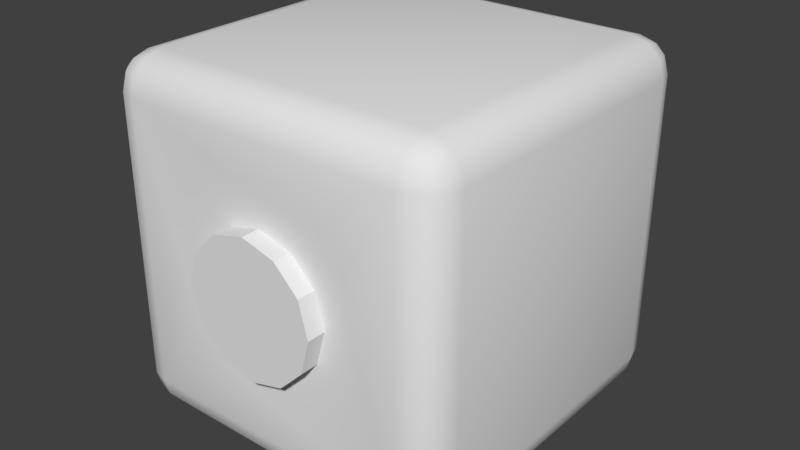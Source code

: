 # Source: A.blend  (saved by Blender 2.79.7; exported with 4.5.12 LTS)
import bpy
from mathutils import Matrix  # noqa: F401  (used for matrix-valued properties, if any)

bpy.ops.wm.read_factory_settings(use_empty=True)
scene = bpy.context.scene
scene.name = 'Scene'

# ---- collections
col_collection_1 = bpy.data.collections.new('Collection 1'); scene.collection.children.link(col_collection_1)

# ---- materials (node trees are filled in below, after node groups)
mat_m4aka_v = bpy.data.materials.new('m4aka_v')
mat_m4aka_v.alpha_threshold = 0.0
mat_m4aka_v.use_transparent_shadow = False
mat_m4aka_v.roughness = 0.5
mat_m1metal_v = bpy.data.materials.new('m1Metal_v')
mat_m1metal_v.alpha_threshold = 0.0
mat_m1metal_v.use_transparent_shadow = False
mat_m1metal_v.roughness = 0.5

# ---- material node trees

# ---- world
world_world = bpy.data.worlds.new('World'); scene.world = world_world
world_world.color = (0.05088, 0.05088, 0.05088)
world_world.use_sun_shadow = False
world_world.sun_shadow_jitter_overblur = 0.0

# ---- meshes
me_plane_000 = bpy.data.meshes.new('Plane.000')
me_plane_000.from_pydata([(48.42, -246.3, 81.73), (83.76, -246.3, 46.39), (48.42, -246.3, -85.5), (-48.13, -246.3, -85.5), (-96.4, -246.3, -1.887), (-83.47, -246.3, 46.39), (-48.13, -246.3, 81.73), (0.1451, 246.0, 96.22), (85.11, 246.0, 47.17), (85.11, 246.0, -50.94), (0.1451, 246.0, -100.0), (-97.96, 246.0, -1.887), (-48.91, 246.0, 83.08), (-200.7, -200.5, -247.7), (-200.7, -250.0, -198.2), (-250.2, -200.5, -198.2), (-200.7, -225.3, -241.1), (-225.4, -200.5, -241.1), (-224.4, -224.2, -234.6), (-225.4, -243.4, -198.2), (-200.7, -243.4, -222.9), (-224.4, -237.0, -221.8), (-243.6, -200.5, -222.9), (-243.6, -225.3, -198.2), (-237.1, -224.2, -221.8), (-200.7, -250.0, 202.8), (-200.7, -200.5, 252.3), (-250.2, -200.5, 202.8), (-200.7, -243.4, 227.6), (-225.4, -243.4, 202.8), (-224.4, -237.0, 226.5), (-225.4, -200.5, 245.7), (-200.7, -225.3, 245.7), (-224.4, -224.2, 239.3), (-243.6, -225.3, 202.8), (-243.6, -200.5, 227.6), (-237.1, -224.2, 226.5), (-200.7, 200.5, -247.7), (-250.2, 200.5, -198.2), (-200.7, 250.0, -198.2), (-225.4, 200.5, -241.1), (-200.7, 225.2, -241.1), (-224.4, 224.1, -234.6), (-243.6, 225.2, -198.2), (-243.6, 200.5, -222.9), (-237.1, 224.1, -221.8), (-200.7, 243.4, -222.9), (-225.4, 243.4, -198.2), (-224.4, 236.9, -221.8), (-200.7, 200.5, 252.3), (-200.7, 250.0, 202.8), (-250.2, 200.5, 202.8), (-200.7, 225.2, 245.7), (-225.4, 200.5, 245.7), (-224.4, 224.1, 239.3), (-225.4, 243.4, 202.8), (-200.7, 243.4, 227.6), (-224.4, 236.9, 226.5), (-243.6, 200.5, 227.6), (-243.6, 225.2, 202.8), (-237.1, 224.1, 226.5), (200.3, -200.5, -247.7), (249.8, -200.5, -198.2), (200.3, -250.0, -198.2), (225.0, -200.5, -241.1), (200.3, -225.3, -241.1), (224.0, -224.2, -234.6), (243.2, -225.3, -198.2), (243.2, -200.5, -222.9), (236.8, -224.2, -221.8), (200.3, -243.4, -222.9), (225.0, -243.4, -198.2), (224.0, -237.0, -221.8), (200.3, -200.5, 252.3), (200.3, -250.0, 202.8), (249.8, -200.5, 202.8), (200.3, -225.3, 245.7), (225.0, -200.5, 245.7), (224.0, -224.2, 239.3), (225.0, -243.4, 202.8), (200.3, -243.4, 227.6), (224.0, -237.0, 226.5), (243.2, -200.5, 227.6), (243.2, -225.3, 202.8), (236.8, -224.2, 226.5), (200.3, 200.5, -247.7), (200.3, 250.0, -198.2), (249.8, 200.5, -198.2), (200.3, 225.2, -241.1), (225.0, 200.5, -241.1), (224.0, 224.1, -234.6), (225.0, 243.4, -198.2), (200.3, 243.4, -222.9), (224.0, 236.9, -221.8), (243.2, 200.5, -222.9), (243.2, 225.2, -198.2), (236.8, 224.1, -221.8), (200.3, 200.5, 252.3), (249.8, 200.5, 202.8), (200.3, 250.0, 202.8), (225.0, 200.5, 245.7), (200.3, 225.2, 245.7), (224.0, 224.1, 239.3), (243.2, 225.2, 202.8), (243.2, 200.5, 227.6), (236.8, 224.1, 226.5), (200.3, 243.4, 227.6), (225.0, 243.4, 202.8), (224.0, 236.9, 226.5), (0.1451, -246.3, 94.66), (96.69, -246.3, -1.887), (83.76, -246.3, -50.16), (0.1451, -246.3, -98.43), (-83.47, -246.3, -50.16), (49.2, 246.0, 83.08), (98.25, 246.0, -1.887), (49.2, 246.0, -86.85), (-48.91, 246.0, -86.85), (-84.82, 246.0, -50.94), (-84.82, 246.0, 47.17), (0.1451, -246.3, 137.8), (70.0, -246.3, 119.1), (121.1, -246.3, 67.97), (139.9, -246.3, -1.887), (121.1, -246.3, -71.74), (70.0, -246.3, -122.9), (0.1451, -246.3, -141.6), (-69.71, -246.3, -122.9), (-120.8, -246.3, -71.74), (-139.6, -246.3, -1.887), (-120.8, -246.3, 67.97), (-69.71, -246.3, 119.1), (0.1451, 246.0, 140.1), (71.13, 246.0, 121.1), (123.1, 246.0, 69.1), (142.1, 246.0, -1.887), (123.1, 246.0, -72.87), (71.13, 246.0, -124.8), (0.1451, 246.0, -143.9), (-70.84, 246.0, -124.8), (-122.8, 246.0, -72.87), (-141.8, 246.0, -1.887), (-122.8, 246.0, 69.1), (-70.84, 246.0, 121.1)], [], [(126, 127, 14), (49, 26, 73, 97), (27, 51, 38, 15), (25, 29, 19, 14), (138, 137, 86), (88, 90, 89, 85), (71, 72, 69, 67), (43, 45, 44, 38), (17, 18, 24, 22), (103, 105, 104, 98), (92, 93, 90, 88), (18, 21, 24), (58, 60, 59, 51), (44, 45, 42, 40), (100, 102, 101, 97), (47, 48, 45, 43), (70, 72, 71, 63), (41, 42, 48, 46), (30, 33, 36), (16, 18, 17, 13), (112, 126, 125, 2), (34, 36, 35, 27), (80, 81, 78, 76), (76, 78, 77, 73), (32, 33, 30, 28), (42, 45, 48), (31, 33, 32, 26), (53, 54, 60, 58), (67, 69, 68, 62), (56, 57, 54, 52), (19, 21, 20, 14), (107, 108, 105, 103), (54, 57, 60), (28, 30, 29, 25), (65, 66, 72, 70), (106, 108, 107, 99), (59, 60, 57, 55), (52, 54, 53, 49), (20, 21, 18, 16), (66, 69, 72), (22, 24, 23, 15), (23, 24, 21, 19), (82, 84, 83, 75), (68, 69, 66, 64), (94, 96, 95, 87), (95, 96, 93, 91), (78, 81, 84), (64, 66, 65, 61), (77, 78, 84, 82), (89, 90, 96, 94), (29, 30, 36, 34), (46, 48, 47, 39), (83, 84, 81, 79), (90, 93, 96), (79, 81, 80, 74), (101, 102, 108, 106), (55, 57, 56, 50), (104, 105, 102, 100), (91, 93, 92, 86), (35, 36, 33, 31), (102, 105, 108), (43, 38, 51, 59), (58, 51, 27, 35), (13, 17, 40, 37), (28, 25, 74, 80), (40, 42, 41, 37), (37, 41, 88, 85), (22, 15, 38, 44), (98, 75, 62, 87), (77, 82, 104, 100), (91, 86, 99, 107), (95, 91, 107, 103), (101, 106, 56, 52), (32, 28, 80, 76), (34, 27, 15, 23), (41, 46, 92, 88), (46, 39, 86, 92), (97, 101, 52, 49), (87, 95, 103, 98), (47, 43, 59, 55), (39, 47, 55, 50), (82, 75, 98, 104), (49, 53, 31, 26), (85, 89, 64, 61), (89, 94, 68, 64), (94, 87, 62, 68), (73, 77, 100, 97), (63, 71, 79, 74), (71, 67, 83, 79), (29, 34, 23, 19), (53, 58, 35, 31), (17, 22, 44, 40), (67, 62, 75, 83), (65, 70, 20, 16), (70, 63, 14, 20), (26, 32, 76, 73), (85, 61, 13, 37), (106, 99, 50, 56), (120, 121, 74), (132, 143, 50), (119, 142, 143, 12), (1, 110, 123, 122), (111, 2, 125, 124), (115, 8, 134, 135), (111, 124, 123, 110), (10, 138, 139, 117), (113, 4, 129, 128), (109, 0, 121, 120), (114, 133, 134, 8), (7, 12, 143, 132), (1, 122, 121, 0), (3, 113, 128, 127), (118, 117, 139, 140), (5, 6, 131, 130), (5, 130, 129, 4), (7, 132, 133, 114), (3, 127, 126, 112), (109, 120, 131, 6), (119, 11, 141, 142), (118, 140, 141, 11), (116, 137, 138, 10), (116, 9, 136, 137), (115, 135, 136, 9), (63, 123, 124), (63, 124, 125), (128, 129, 14), (127, 128, 14), (14, 63, 126), (63, 125, 126), (39, 141, 140), (39, 140, 139), (136, 135, 86), (137, 136, 86), (86, 39, 138), (39, 139, 138), (25, 14, 129), (25, 129, 130), (123, 63, 74), (122, 123, 74), (25, 130, 131), (25, 131, 120), (121, 122, 74), (25, 120, 74), (99, 86, 135), (99, 135, 134), (141, 39, 50), (142, 141, 50), (99, 134, 133), (99, 133, 132), (143, 142, 50), (99, 132, 50), (61, 65, 16, 13)])
me_plane_000.polygons.foreach_set('use_smooth', [True] * 152)
_uv = me_plane_000.uv_layers.new(name='UVMap')
_uv.uv.foreach_set('vector', [0.5013, 0.03524, 0.2746, 0.096, -0.4096, -0.4015, -0.4096, 1.409, -0.4096, -0.4094, 1.409, -0.4094, 1.409, 1.409, -0.4093, 1.417, 1.41, 1.417, 1.41, -0.4015, -0.4093, -0.4015, -0.4096, 1.417, -0.5217, 1.417, -0.5217, -0.4015, -0.4096, -0.4015, 0.5013, 0.03524, 0.7281, 0.096, 1.409, -0.4015, 1.409, 1.522, 1.517, 1.517, 1.521, 1.409, 1.409, 1.409, 1.521, -0.4015, 1.517, -0.5088, 1.575, -0.5088, 1.604, -0.4015, 1.522, -0.4015, 1.517, -0.5088, 1.41, -0.5136, 1.41, -0.4015, -0.5217, -0.4094, -0.5169, -0.5168, -0.5749, -0.5168, -0.6041, -0.4094, 1.522, 1.417, 1.517, 1.525, 1.41, 1.529, 1.41, 1.417, 1.409, 1.604, 1.517, 1.575, 1.517, 1.517, 1.409, 1.522, -0.5169, -0.5168, -0.5169, -0.5748, -0.5749, -0.5168, 1.41, 1.529, 1.517, 1.525, 1.522, 1.417, 1.41, 1.417, -0.6041, 1.409, -0.5749, 1.517, -0.5169, 1.517, -0.5217, 1.409, 1.521, 1.409, 1.517, 1.517, 1.409, 1.522, 1.409, 1.409, -0.5217, -0.4015, -0.5169, -0.5088, -0.5749, -0.5088, -0.6041, -0.4015, 1.409, -0.5136, 1.517, -0.5088, 1.521, -0.4015, 1.409, -0.4015, -0.4096, 1.522, -0.5169, 1.517, -0.5169, 1.575, -0.4096, 1.604, -0.5169, -0.5748, -0.5169, -0.5168, -0.5749, -0.5168, -0.4096, -0.5215, -0.5169, -0.5168, -0.5217, -0.4094, -0.4096, -0.4094, 0.5013, 0.1754, 0.5013, 0.03524, 0.7281, 0.096, 0.6581, 0.2174, -0.5214, 1.417, -0.5166, 1.525, -0.4093, 1.529, -0.4093, 1.417, 1.409, -0.6039, 1.517, -0.5748, 1.517, -0.5168, 1.409, -0.5215, 1.409, -0.5215, 1.517, -0.5168, 1.521, -0.4094, 1.409, -0.4094, -0.4096, -0.5215, -0.5169, -0.5168, -0.5169, -0.5748, -0.4096, -0.6039, -0.5169, 1.517, -0.5749, 1.517, -0.5169, 1.575, -0.5217, -0.4094, -0.5169, -0.5168, -0.4096, -0.5215, -0.4096, -0.4094, -0.5217, 1.409, -0.5169, 1.517, -0.5749, 1.517, -0.6041, 1.409, -0.5214, -0.4015, -0.5166, -0.5088, -0.4093, -0.5136, -0.4093, -0.4015, -0.4096, 1.604, -0.5169, 1.575, -0.5169, 1.517, -0.4096, 1.522, -0.5217, -0.4015, -0.5169, -0.5088, -0.4096, -0.5136, -0.4096, -0.4015, 1.521, 1.417, 1.517, 1.525, 1.575, 1.525, 1.604, 1.417, -0.5169, 1.517, -0.5169, 1.575, -0.5749, 1.517, -0.4096, 1.529, -0.5169, 1.525, -0.5217, 1.417, -0.4096, 1.417, 1.409, -0.5215, 1.517, -0.5168, 1.517, -0.5748, 1.409, -0.6039, 1.409, 1.529, 1.517, 1.525, 1.521, 1.417, 1.409, 1.417, -0.6041, 1.417, -0.5749, 1.525, -0.5169, 1.525, -0.5217, 1.417, -0.4096, 1.522, -0.5169, 1.517, -0.5217, 1.409, -0.4096, 1.409, -0.4096, -0.6039, -0.5169, -0.5748, -0.5169, -0.5168, -0.4096, -0.5215, 1.517, -0.5168, 1.575, -0.5168, 1.517, -0.5748, -0.4093, -0.5136, -0.5166, -0.5088, -0.5214, -0.4015, -0.4093, -0.4015, -0.6041, -0.4015, -0.5749, -0.5088, -0.5169, -0.5088, -0.5217, -0.4015, -0.4093, 1.529, -0.5166, 1.525, -0.5214, 1.417, -0.4093, 1.417, 1.604, -0.4094, 1.575, -0.5168, 1.517, -0.5168, 1.521, -0.4094, 1.41, -0.5136, 1.517, -0.5088, 1.522, -0.4015, 1.41, -0.4015, 1.604, -0.4015, 1.575, -0.5088, 1.517, -0.5088, 1.521, -0.4015, 1.517, -0.5168, 1.517, -0.5748, 1.575, -0.5168, 1.521, -0.4094, 1.517, -0.5168, 1.409, -0.5215, 1.409, -0.4094, 1.521, -0.4094, 1.517, -0.5168, 1.575, -0.5168, 1.604, -0.4094, 1.521, 1.409, 1.517, 1.517, 1.575, 1.517, 1.604, 1.409, -0.5217, 1.417, -0.5169, 1.525, -0.5749, 1.525, -0.6041, 1.417, -0.4096, -0.5136, -0.5169, -0.5088, -0.5217, -0.4015, -0.4096, -0.4015, 1.604, 1.417, 1.575, 1.525, 1.517, 1.525, 1.521, 1.417, 1.517, 1.517, 1.517, 1.575, 1.575, 1.517, 1.521, 1.417, 1.517, 1.525, 1.409, 1.529, 1.409, 1.417, 1.409, 1.522, 1.517, 1.517, 1.517, 1.575, 1.409, 1.604, -0.5217, 1.417, -0.5169, 1.525, -0.4096, 1.529, -0.4096, 1.417, 1.604, 1.409, 1.575, 1.517, 1.517, 1.517, 1.521, 1.409, 1.521, -0.4015, 1.517, -0.5088, 1.409, -0.5136, 1.409, -0.4015, -0.6041, -0.4094, -0.5749, -0.5168, -0.5169, -0.5168, -0.5217, -0.4094, 1.517, 1.517, 1.575, 1.517, 1.517, 1.575, 1.522, -0.4015, 1.41, -0.4015, 1.41, 1.417, 1.522, 1.417, 1.41, 1.529, 1.41, 1.417, -0.4093, 1.417, -0.4093, 1.529, -0.4096, -0.4094, -0.5217, -0.4094, -0.5217, 1.409, -0.4096, 1.409, -0.4096, 1.529, -0.4096, 1.417, 1.409, 1.417, 1.409, 1.529, -0.5217, 1.409, -0.5169, 1.517, -0.4096, 1.522, -0.4096, 1.409, -0.4096, 1.409, -0.4096, 1.522, 1.409, 1.522, 1.409, 1.409, -0.4093, -0.5136, -0.4093, -0.4015, 1.41, -0.4015, 1.41, -0.5136, 1.41, 1.417, -0.4093, 1.417, -0.4093, -0.4015, 1.41, -0.4015, 1.521, -0.4094, 1.604, -0.4094, 1.604, 1.409, 1.521, 1.409, 1.521, -0.4015, 1.409, -0.4015, 1.409, 1.417, 1.521, 1.417, 1.604, -0.4015, 1.521, -0.4015, 1.521, 1.417, 1.604, 1.417, 1.409, 1.522, 1.409, 1.604, -0.4096, 1.604, -0.4096, 1.522, -0.4096, -0.5215, -0.4096, -0.6039, 1.409, -0.6039, 1.409, -0.5215, -0.5214, 1.417, -0.4093, 1.417, -0.4093, -0.4015, -0.5214, -0.4015, -0.4096, 1.522, -0.4096, 1.604, 1.409, 1.604, 1.409, 1.522, -0.4096, -0.5136, -0.4096, -0.4015, 1.409, -0.4015, 1.409, -0.5136, 1.409, 1.409, 1.409, 1.522, -0.4096, 1.522, -0.4096, 1.409, 1.41, -0.4015, 1.522, -0.4015, 1.522, 1.417, 1.41, 1.417, -0.5217, -0.4015, -0.6041, -0.4015, -0.6041, 1.417, -0.5217, 1.417, -0.4096, -0.4015, -0.5217, -0.4015, -0.5217, 1.417, -0.4096, 1.417, -0.4093, 1.529, -0.4093, 1.417, 1.41, 1.417, 1.41, 1.529, -0.4096, 1.409, -0.5217, 1.409, -0.5217, -0.4094, -0.4096, -0.4094, 1.409, 1.409, 1.521, 1.409, 1.521, -0.4094, 1.409, -0.4094, 1.521, 1.409, 1.604, 1.409, 1.604, -0.4094, 1.521, -0.4094, 1.41, -0.5136, 1.41, -0.4015, -0.4093, -0.4015, -0.4093, -0.5136, 1.409, -0.4094, 1.521, -0.4094, 1.521, 1.409, 1.409, 1.409, 1.409, -0.4015, 1.521, -0.4015, 1.521, 1.417, 1.409, 1.417, 1.521, -0.4015, 1.604, -0.4015, 1.604, 1.417, 1.521, 1.417, -0.5217, 1.417, -0.6041, 1.417, -0.6041, -0.4015, -0.5217, -0.4015, -0.5217, 1.409, -0.6041, 1.409, -0.6041, -0.4094, -0.5217, -0.4094, -0.5217, -0.4094, -0.6041, -0.4094, -0.6041, 1.409, -0.5217, 1.409, -0.5214, -0.4015, -0.4093, -0.4015, -0.4093, 1.417, -0.5214, 1.417, 1.409, -0.5215, 1.409, -0.6039, -0.4096, -0.6039, -0.4096, -0.5215, 1.409, -0.5136, 1.409, -0.4015, -0.4096, -0.4015, -0.4096, -0.5136, -0.4096, -0.4094, -0.4096, -0.5215, 1.409, -0.5215, 1.409, -0.4094, 1.409, 1.409, 1.409, -0.4094, -0.4096, -0.4094, -0.4096, 1.409, 1.409, 1.529, 1.409, 1.417, -0.4096, 1.417, -0.4096, 1.529, 0.5013, 0.9424, 0.7281, 0.8816, 1.409, 1.417, 0.5013, 0.9424, 0.2746, 0.8816, -0.4096, 1.417, 0.2299, 0.6455, 0.1085, 0.7156, 0.2746, 0.8816, 0.3446, 0.7602, 0.7728, 0.6455, 0.8148, 0.4888, 0.9549, 0.4888, 0.8941, 0.7156, 0.7728, 0.3321, 0.6581, 0.2174, 0.7281, 0.096, 0.8941, 0.262, 0.8148, 0.4888, 0.7728, 0.6455, 0.8941, 0.7156, 0.9549, 0.4888, 0.7728, 0.3321, 0.8941, 0.262, 0.9549, 0.4888, 0.8148, 0.4888, 0.5013, 0.1754, 0.5013, 0.03524, 0.2746, 0.096, 0.3446, 0.2174, 0.2299, 0.3321, 0.1879, 0.4888, 0.04777, 0.4888, 0.1085, 0.262, 0.5013, 0.8022, 0.6581, 0.7602, 0.7281, 0.8816, 0.5013, 0.9424, 0.6581, 0.7602, 0.7281, 0.8816, 0.8941, 0.7156, 0.7728, 0.6455, 0.5013, 0.8022, 0.3446, 0.7602, 0.2746, 0.8816, 0.5013, 0.9424, 0.7728, 0.6455, 0.8941, 0.7156, 0.7281, 0.8816, 0.6581, 0.7602, 0.3446, 0.2174, 0.2299, 0.3321, 0.1085, 0.262, 0.2746, 0.096, 0.2299, 0.3321, 0.3446, 0.2174, 0.2746, 0.096, 0.1085, 0.262, 0.2299, 0.6455, 0.3446, 0.7602, 0.2746, 0.8816, 0.1085, 0.7156, 0.2299, 0.6455, 0.1085, 0.7156, 0.04777, 0.4888, 0.1879, 0.4888, 0.5013, 0.8022, 0.5013, 0.9424, 0.7281, 0.8816, 0.6581, 0.7602, 0.3446, 0.2174, 0.2746, 0.096, 0.5013, 0.03524, 0.5013, 0.1754, 0.5013, 0.8022, 0.5013, 0.9424, 0.2746, 0.8816, 0.3446, 0.7602, 0.2299, 0.6455, 0.1879, 0.4888, 0.04777, 0.4888, 0.1085, 0.7156, 0.2299, 0.3321, 0.1085, 0.262, 0.04777, 0.4888, 0.1879, 0.4888, 0.6581, 0.2174, 0.7281, 0.096, 0.5013, 0.03524, 0.5013, 0.1754, 0.6581, 0.2174, 0.7728, 0.3321, 0.8941, 0.262, 0.7281, 0.096, 0.8148, 0.4888, 0.9549, 0.4888, 0.8941, 0.262, 0.7728, 0.3321, 1.409, -0.4015, 0.9549, 0.4888, 0.8941, 0.262, 1.409, -0.4015, 0.8941, 0.262, 0.7281, 0.096, 0.1085, 0.262, 0.04777, 0.4888, -0.4096, -0.4015, 0.2746, 0.096, 0.1085, 0.262, -0.4096, -0.4015, -0.4096, -0.4015, 1.409, -0.4015, 0.5013, 0.03524, 1.409, -0.4015, 0.7281, 0.096, 0.5013, 0.03524, -0.4096, -0.4015, 0.04777, 0.4888, 0.1085, 0.262, -0.4096, -0.4015, 0.1085, 0.262, 0.2746, 0.096, 0.8941, 0.262, 0.9549, 0.4888, 1.409, -0.4015, 0.7281, 0.096, 0.8941, 0.262, 1.409, -0.4015, 1.409, -0.4015, -0.4096, -0.4015, 0.5013, 0.03524, -0.4096, -0.4015, 0.2746, 0.096, 0.5013, 0.03524, -0.4096, 1.417, -0.4096, -0.4015, 0.04777, 0.4888, -0.4096, 1.417, 0.04777, 0.4888, 0.1085, 0.7156, 0.9549, 0.4888, 1.409, -0.4015, 1.409, 1.417, 0.8941, 0.7156, 0.9549, 0.4888, 1.409, 1.417, -0.4096, 1.417, 0.1085, 0.7156, 0.2746, 0.8816, -0.4096, 1.417, 0.2746, 0.8816, 0.5013, 0.9424, 0.7281, 0.8816, 0.8941, 0.7156, 1.409, 1.417, -0.4096, 1.417, 0.5013, 0.9424, 1.409, 1.417, 1.409, 1.417, 1.409, -0.4015, 0.9549, 0.4888, 1.409, 1.417, 0.9549, 0.4888, 0.8941, 0.7156, 0.04777, 0.4888, -0.4096, -0.4015, -0.4096, 1.417, 0.1085, 0.7156, 0.04777, 0.4888, -0.4096, 1.417, 1.409, 1.417, 0.8941, 0.7156, 0.7281, 0.8816, 1.409, 1.417, 0.7281, 0.8816, 0.5013, 0.9424, 0.2746, 0.8816, 0.1085, 0.7156, -0.4096, 1.417, 1.409, 1.417, 0.5013, 0.9424, -0.4096, 1.417, 1.409, -0.4094, 1.409, -0.5215, -0.4096, -0.5215, -0.4096, -0.4094])
_ca = me_plane_000.color_attributes.new('Col', 'BYTE_COLOR', 'CORNER')
_ca.data.foreach_set('color', [0.3564, 0.3564, 0.3564, 1.0, 0.3564, 0.3564, 0.3564, 1.0, 0.3564, 0.3564, 0.3564, 1.0, 1.0, 1.0, 1.0, 1.0, 1.0, 1.0, 1.0, 1.0, 1.0, 1.0, 1.0, 1.0, 1.0, 1.0, 1.0, 1.0, 1.0, 1.0, 1.0, 1.0, 1.0, 1.0, 1.0, 1.0, 1.0, 1.0, 1.0, 1.0, 1.0, 1.0, 1.0, 1.0, 0.3564, 0.3564, 0.3564, 1.0, 0.3564, 0.3564, 0.3564, 1.0, 0.3564, 0.3564, 0.3564, 1.0, 0.3564, 0.3564, 0.3564, 1.0, 0.3564, 0.3564, 0.3564, 1.0, 0.3564, 0.3564, 0.3564, 1.0, 0.3564, 0.3564, 0.3564, 1.0, 0.491, 0.491, 0.491, 1.0, 0.491, 0.491, 0.491, 1.0, 1.0, 1.0, 1.0, 1.0, 1.0, 1.0, 1.0, 1.0, 0.3564, 0.3564, 0.3564, 1.0, 0.552, 0.552, 0.552, 1.0, 0.491, 0.491, 0.491, 1.0, 0.491, 0.491, 0.491, 1.0, 0.491, 0.491, 0.491, 1.0, 0.491, 0.491, 0.491, 1.0, 1.0, 1.0, 1.0, 1.0, 1.0, 1.0, 1.0, 1.0, 1.0, 1.0, 1.0, 1.0, 0.491, 0.491, 0.491, 1.0, 0.491, 0.491, 0.491, 1.0, 1.0, 1.0, 1.0, 1.0, 0.491, 0.491, 0.491, 1.0, 0.491, 0.491, 0.491, 1.0, 1.0, 1.0, 1.0, 1.0, 1.0, 1.0, 1.0, 1.0, 0.552, 0.552, 0.552, 1.0, 0.552, 0.552, 0.552, 1.0, 0.491, 0.491, 0.491, 1.0, 0.491, 0.491, 0.491, 1.0, 0.491, 0.491, 0.491, 1.0, 0.552, 0.552, 0.552, 1.0, 0.491, 0.491, 0.491, 1.0, 1.0, 1.0, 1.0, 1.0, 0.491, 0.491, 0.491, 1.0, 0.491, 0.491, 0.491, 1.0, 1.0, 1.0, 1.0, 1.0, 1.0, 1.0, 1.0, 1.0, 0.491, 0.491, 0.491, 1.0, 0.491, 0.491, 0.491, 1.0, 1.0, 1.0, 1.0, 1.0, 1.0, 1.0, 1.0, 1.0, 0.491, 0.491, 0.491, 1.0, 0.491, 0.491, 0.491, 1.0, 1.0, 1.0, 1.0, 1.0, 0.3564, 0.3564, 0.3564, 1.0, 0.552, 0.552, 0.552, 1.0, 0.491, 0.491, 0.491, 1.0, 0.491, 0.491, 0.491, 1.0, 0.552, 0.552, 0.552, 1.0, 0.552, 0.552, 0.552, 1.0, 0.3564, 0.3564, 0.3564, 1.0, 0.3564, 0.3564, 0.3564, 1.0, 0.491, 0.491, 0.491, 1.0, 0.491, 0.491, 0.491, 1.0, 0.552, 0.552, 0.552, 1.0, 0.552, 0.552, 0.552, 1.0, 0.552, 0.552, 0.552, 1.0, 0.491, 0.491, 0.491, 1.0, 0.491, 0.491, 0.491, 1.0, 0.491, 0.491, 0.491, 1.0, 0.491, 0.491, 0.491, 1.0, 1.0, 1.0, 1.0, 1.0, 1.0, 1.0, 1.0, 1.0, 0.1248, 0.1248, 0.1248, 1.0, 0.3564, 0.3564, 0.3564, 1.0, 0.3564, 0.3564, 0.3564, 1.0, 0.1248, 0.1248, 0.1248, 1.0, 0.491, 0.491, 0.491, 1.0, 0.491, 0.491, 0.491, 1.0, 1.0, 1.0, 1.0, 1.0, 1.0, 1.0, 1.0, 1.0, 0.552, 0.552, 0.552, 1.0, 0.552, 0.552, 0.552, 1.0, 0.491, 0.491, 0.491, 1.0, 0.491, 0.491, 0.491, 1.0, 0.491, 0.491, 0.491, 1.0, 0.491, 0.491, 0.491, 1.0, 1.0, 1.0, 1.0, 1.0, 1.0, 1.0, 1.0, 1.0, 0.491, 0.491, 0.491, 1.0, 0.491, 0.491, 0.491, 1.0, 0.552, 0.552, 0.552, 1.0, 0.552, 0.552, 0.552, 1.0, 0.491, 0.491, 0.491, 1.0, 0.491, 0.491, 0.491, 1.0, 0.552, 0.552, 0.552, 1.0, 1.0, 1.0, 1.0, 1.0, 0.491, 0.491, 0.491, 1.0, 0.491, 0.491, 0.491, 1.0, 1.0, 1.0, 1.0, 1.0, 1.0, 1.0, 1.0, 1.0, 0.491, 0.491, 0.491, 1.0, 0.491, 0.491, 0.491, 1.0, 1.0, 1.0, 1.0, 1.0, 0.491, 0.491, 0.491, 1.0, 0.491, 0.491, 0.491, 1.0, 1.0, 1.0, 1.0, 1.0, 1.0, 1.0, 1.0, 1.0, 0.552, 0.552, 0.552, 1.0, 0.552, 0.552, 0.552, 1.0, 0.491, 0.491, 0.491, 1.0, 0.491, 0.491, 0.491, 1.0, 0.3564, 0.3564, 0.3564, 1.0, 0.552, 0.552, 0.552, 1.0, 0.552, 0.552, 0.552, 1.0, 0.3564, 0.3564, 0.3564, 1.0, 0.3564, 0.3564, 0.3564, 1.0, 0.552, 0.552, 0.552, 1.0, 0.491, 0.491, 0.491, 1.0, 0.491, 0.491, 0.491, 1.0, 0.491, 0.491, 0.491, 1.0, 0.552, 0.552, 0.552, 1.0, 0.491, 0.491, 0.491, 1.0, 0.552, 0.552, 0.552, 1.0, 0.552, 0.552, 0.552, 1.0, 0.3564, 0.3564, 0.3564, 1.0, 0.3564, 0.3564, 0.3564, 1.0, 0.491, 0.491, 0.491, 1.0, 0.491, 0.491, 0.491, 1.0, 0.552, 0.552, 0.552, 1.0, 0.552, 0.552, 0.552, 1.0, 0.552, 0.552, 0.552, 1.0, 0.552, 0.552, 0.552, 1.0, 0.3564, 0.3564, 0.3564, 1.0, 0.3564, 0.3564, 0.3564, 1.0, 0.491, 0.491, 0.491, 1.0, 0.491, 0.491, 0.491, 1.0, 0.552, 0.552, 0.552, 1.0, 0.3564, 0.3564, 0.3564, 1.0, 0.491, 0.491, 0.491, 1.0, 0.491, 0.491, 0.491, 1.0, 1.0, 1.0, 1.0, 1.0, 1.0, 1.0, 1.0, 1.0, 0.552, 0.552, 0.552, 1.0, 0.552, 0.552, 0.552, 1.0, 0.491, 0.491, 0.491, 1.0, 0.491, 0.491, 0.491, 1.0, 0.491, 0.491, 0.491, 1.0, 0.491, 0.491, 0.491, 1.0, 0.552, 0.552, 0.552, 1.0, 1.0, 1.0, 1.0, 1.0, 0.491, 0.491, 0.491, 1.0, 0.491, 0.491, 0.491, 1.0, 1.0, 1.0, 1.0, 1.0, 0.491, 0.491, 0.491, 1.0, 0.491, 0.491, 0.491, 1.0, 0.552, 0.552, 0.552, 1.0, 0.3564, 0.3564, 0.3564, 1.0, 1.0, 1.0, 1.0, 1.0, 0.491, 0.491, 0.491, 1.0, 0.491, 0.491, 0.491, 1.0, 1.0, 1.0, 1.0, 1.0, 1.0, 1.0, 1.0, 1.0, 0.491, 0.491, 0.491, 1.0, 0.491, 0.491, 0.491, 1.0, 1.0, 1.0, 1.0, 1.0, 1.0, 1.0, 1.0, 1.0, 0.491, 0.491, 0.491, 1.0, 0.491, 0.491, 0.491, 1.0, 1.0, 1.0, 1.0, 1.0, 0.491, 0.491, 0.491, 1.0, 0.491, 0.491, 0.491, 1.0, 0.552, 0.552, 0.552, 1.0, 0.3564, 0.3564, 0.3564, 1.0, 0.491, 0.491, 0.491, 1.0, 0.552, 0.552, 0.552, 1.0, 0.491, 0.491, 0.491, 1.0, 1.0, 1.0, 1.0, 1.0, 0.491, 0.491, 0.491, 1.0, 0.491, 0.491, 0.491, 1.0, 1.0, 1.0, 1.0, 1.0, 1.0, 1.0, 1.0, 1.0, 0.491, 0.491, 0.491, 1.0, 0.491, 0.491, 0.491, 1.0, 1.0, 1.0, 1.0, 1.0, 1.0, 1.0, 1.0, 1.0, 0.491, 0.491, 0.491, 1.0, 0.491, 0.491, 0.491, 1.0, 1.0, 1.0, 1.0, 1.0, 0.3564, 0.3564, 0.3564, 1.0, 0.552, 0.552, 0.552, 1.0, 0.491, 0.491, 0.491, 1.0, 0.491, 0.491, 0.491, 1.0, 0.552, 0.552, 0.552, 1.0, 0.552, 0.552, 0.552, 1.0, 0.3564, 0.3564, 0.3564, 1.0, 0.3564, 0.3564, 0.3564, 1.0, 0.491, 0.491, 0.491, 1.0, 0.491, 0.491, 0.491, 1.0, 0.552, 0.552, 0.552, 1.0, 0.3564, 0.3564, 0.3564, 1.0, 0.491, 0.491, 0.491, 1.0, 0.552, 0.552, 0.552, 1.0, 0.491, 0.491, 0.491, 1.0, 0.3564, 0.3564, 0.3564, 1.0, 0.552, 0.552, 0.552, 1.0, 0.552, 0.552, 0.552, 1.0, 0.3564, 0.3564, 0.3564, 1.0, 0.491, 0.491, 0.491, 1.0, 0.491, 0.491, 0.491, 1.0, 0.552, 0.552, 0.552, 1.0, 0.552, 0.552, 0.552, 1.0, 0.3564, 0.3564, 0.3564, 1.0, 0.552, 0.552, 0.552, 1.0, 0.552, 0.552, 0.552, 1.0, 0.3564, 0.3564, 0.3564, 1.0, 1.0, 1.0, 1.0, 1.0, 0.491, 0.491, 0.491, 1.0, 0.491, 0.491, 0.491, 1.0, 1.0, 1.0, 1.0, 1.0, 0.3564, 0.3564, 0.3564, 1.0, 0.552, 0.552, 0.552, 1.0, 0.552, 0.552, 0.552, 1.0, 0.3564, 0.3564, 0.3564, 1.0, 1.0, 1.0, 1.0, 1.0, 0.491, 0.491, 0.491, 1.0, 0.491, 0.491, 0.491, 1.0, 1.0, 1.0, 1.0, 1.0, 0.491, 0.491, 0.491, 1.0, 0.491, 0.491, 0.491, 1.0, 0.552, 0.552, 0.552, 1.0, 0.491, 0.491, 0.491, 1.0, 1.0, 1.0, 1.0, 1.0, 1.0, 1.0, 1.0, 1.0, 0.491, 0.491, 0.491, 1.0, 1.0, 1.0, 1.0, 1.0, 1.0, 1.0, 1.0, 1.0, 1.0, 1.0, 1.0, 1.0, 1.0, 1.0, 1.0, 1.0, 1.0, 1.0, 1.0, 1.0, 1.0, 1.0, 1.0, 1.0, 1.0, 1.0, 1.0, 1.0, 1.0, 1.0, 1.0, 1.0, 0.552, 0.552, 0.552, 1.0, 0.3564, 0.3564, 0.3564, 1.0, 0.3564, 0.3564, 0.3564, 1.0, 0.552, 0.552, 0.552, 1.0, 1.0, 1.0, 1.0, 1.0, 0.491, 0.491, 0.491, 1.0, 0.491, 0.491, 0.491, 1.0, 1.0, 1.0, 1.0, 1.0, 1.0, 1.0, 1.0, 1.0, 0.491, 0.491, 0.491, 1.0, 0.491, 0.491, 0.491, 1.0, 1.0, 1.0, 1.0, 1.0, 1.0, 1.0, 1.0, 1.0, 1.0, 1.0, 1.0, 1.0, 1.0, 1.0, 1.0, 1.0, 1.0, 1.0, 1.0, 1.0, 1.0, 1.0, 1.0, 1.0, 1.0, 1.0, 1.0, 1.0, 1.0, 1.0, 1.0, 1.0, 1.0, 1.0, 1.0, 1.0, 1.0, 1.0, 1.0, 1.0, 1.0, 1.0, 1.0, 1.0, 1.0, 1.0, 1.0, 1.0, 1.0, 1.0, 1.0, 1.0, 0.3564, 0.3564, 0.3564, 1.0, 0.3564, 0.3564, 0.3564, 1.0, 0.3564, 0.3564, 0.3564, 1.0, 0.3564, 0.3564, 0.3564, 1.0, 0.491, 0.491, 0.491, 1.0, 0.3564, 0.3564, 0.3564, 1.0, 0.3564, 0.3564, 0.3564, 1.0, 0.491, 0.491, 0.491, 1.0, 0.491, 0.491, 0.491, 1.0, 0.552, 0.552, 0.552, 1.0, 0.552, 0.552, 0.552, 1.0, 0.491, 0.491, 0.491, 1.0, 0.491, 0.491, 0.491, 1.0, 0.552, 0.552, 0.552, 1.0, 0.552, 0.552, 0.552, 1.0, 0.491, 0.491, 0.491, 1.0, 0.491, 0.491, 0.491, 1.0, 1.0, 1.0, 1.0, 1.0, 1.0, 1.0, 1.0, 1.0, 0.491, 0.491, 0.491, 1.0, 0.491, 0.491, 0.491, 1.0, 0.552, 0.552, 0.552, 1.0, 0.552, 0.552, 0.552, 1.0, 0.491, 0.491, 0.491, 1.0, 0.552, 0.552, 0.552, 1.0, 0.3564, 0.3564, 0.3564, 1.0, 0.3564, 0.3564, 0.3564, 1.0, 0.552, 0.552, 0.552, 1.0, 1.0, 1.0, 1.0, 1.0, 0.491, 0.491, 0.491, 1.0, 0.491, 0.491, 0.491, 1.0, 1.0, 1.0, 1.0, 1.0, 1.0, 1.0, 1.0, 1.0, 0.491, 0.491, 0.491, 1.0, 0.491, 0.491, 0.491, 1.0, 1.0, 1.0, 1.0, 1.0, 0.3564, 0.3564, 0.3564, 1.0, 0.491, 0.491, 0.491, 1.0, 0.491, 0.491, 0.491, 1.0, 0.3564, 0.3564, 0.3564, 1.0, 0.3564, 0.3564, 0.3564, 1.0, 0.3564, 0.3564, 0.3564, 1.0, 0.3564, 0.3564, 0.3564, 1.0, 0.3564, 0.3564, 0.3564, 1.0, 1.0, 1.0, 1.0, 1.0, 1.0, 1.0, 1.0, 1.0, 1.0, 1.0, 1.0, 1.0, 1.0, 1.0, 1.0, 1.0, 1.0, 1.0, 1.0, 1.0, 1.0, 1.0, 1.0, 1.0, 1.0, 1.0, 1.0, 1.0, 1.0, 1.0, 1.0, 1.0, 1.0, 1.0, 1.0, 1.0, 1.0, 1.0, 1.0, 1.0, 1.0, 1.0, 1.0, 1.0, 1.0, 1.0, 1.0, 1.0, 1.0, 1.0, 1.0, 1.0, 1.0, 1.0, 1.0, 1.0, 1.0, 1.0, 1.0, 1.0, 1.0, 1.0, 1.0, 1.0, 1.0, 1.0, 1.0, 1.0, 1.0, 1.0, 1.0, 1.0, 1.0, 1.0, 1.0, 1.0, 1.0, 1.0, 1.0, 1.0, 1.0, 1.0, 1.0, 1.0, 1.0, 1.0, 1.0, 1.0, 1.0, 1.0, 1.0, 1.0, 1.0, 1.0, 1.0, 1.0, 0.3564, 0.3564, 0.3564, 1.0, 0.3564, 0.3564, 0.3564, 1.0, 0.3564, 0.3564, 0.3564, 1.0, 0.3564, 0.3564, 0.3564, 1.0, 0.3564, 0.3564, 0.3564, 1.0, 0.491, 0.491, 0.491, 1.0, 0.491, 0.491, 0.491, 1.0, 0.3564, 0.3564, 0.3564, 1.0, 0.3564, 0.3564, 0.3564, 1.0, 0.491, 0.491, 0.491, 1.0, 0.491, 0.491, 0.491, 1.0, 0.3564, 0.3564, 0.3564, 1.0, 1.0, 1.0, 1.0, 1.0, 1.0, 1.0, 1.0, 1.0, 1.0, 1.0, 1.0, 1.0, 1.0, 1.0, 1.0, 1.0, 1.0, 1.0, 1.0, 1.0, 1.0, 1.0, 1.0, 1.0, 1.0, 1.0, 1.0, 1.0, 1.0, 1.0, 1.0, 1.0, 0.491, 0.491, 0.491, 1.0, 1.0, 1.0, 1.0, 1.0, 1.0, 1.0, 1.0, 1.0, 0.491, 0.491, 0.491, 1.0, 0.491, 0.491, 0.491, 1.0, 0.552, 0.552, 0.552, 1.0, 0.552, 0.552, 0.552, 1.0, 0.491, 0.491, 0.491, 1.0, 0.552, 0.552, 0.552, 1.0, 0.3564, 0.3564, 0.3564, 1.0, 0.3564, 0.3564, 0.3564, 1.0, 0.552, 0.552, 0.552, 1.0, 1.0, 1.0, 1.0, 1.0, 0.491, 0.491, 0.491, 1.0, 0.491, 0.491, 0.491, 1.0, 1.0, 1.0, 1.0, 1.0, 1.0, 1.0, 1.0, 1.0, 1.0, 1.0, 1.0, 1.0, 1.0, 1.0, 1.0, 1.0, 1.0, 1.0, 1.0, 1.0, 0.552, 0.552, 0.552, 1.0, 0.3564, 0.3564, 0.3564, 1.0, 0.3564, 0.3564, 0.3564, 1.0, 0.552, 0.552, 0.552, 1.0, 0.3564, 0.3564, 0.3564, 1.0, 0.3564, 0.3564, 0.3564, 1.0, 0.3564, 0.3564, 0.3564, 1.0, 0.3564, 0.3564, 0.3564, 1.0, 0.3564, 0.3564, 0.3564, 1.0, 0.3564, 0.3564, 0.3564, 1.0, 0.1248, 0.1248, 0.1248, 1.0, 0.3564, 0.3564, 0.3564, 1.0, 0.3564, 0.3564, 0.3564, 1.0, 0.1248, 0.1248, 0.1248, 1.0, 0.1248, 0.1248, 0.1248, 1.0, 0.1248, 0.1248, 0.1248, 1.0, 0.3564, 0.3564, 0.3564, 1.0, 0.3564, 0.3564, 0.3564, 1.0, 0.1248, 0.1248, 0.1248, 1.0, 0.1248, 0.1248, 0.1248, 1.0, 0.3564, 0.3564, 0.3564, 1.0, 0.3564, 0.3564, 0.3564, 1.0, 0.1248, 0.1248, 0.1248, 1.0, 0.1248, 0.1248, 0.1248, 1.0, 0.3564, 0.3564, 0.3564, 1.0, 0.3564, 0.3564, 0.3564, 1.0, 0.1248, 0.1248, 0.1248, 1.0, 0.3564, 0.3564, 0.3564, 1.0, 0.3564, 0.3564, 0.3564, 1.0, 0.1248, 0.1248, 0.1248, 1.0, 0.1248, 0.1248, 0.1248, 1.0, 0.3564, 0.3564, 0.3564, 1.0, 0.3564, 0.3564, 0.3564, 1.0, 0.1248, 0.1248, 0.1248, 1.0, 0.1248, 0.1248, 0.1248, 1.0, 0.1248, 0.1248, 0.1248, 1.0, 0.3564, 0.3564, 0.3564, 1.0, 0.3564, 0.3564, 0.3564, 1.0, 0.1248, 0.1248, 0.1248, 1.0, 0.1248, 0.1248, 0.1248, 1.0, 0.3564, 0.3564, 0.3564, 1.0, 0.3564, 0.3564, 0.3564, 1.0, 0.1248, 0.1248, 0.1248, 1.0, 0.3564, 0.3564, 0.3564, 1.0, 0.3564, 0.3564, 0.3564, 1.0, 0.1248, 0.1248, 0.1248, 1.0, 0.1248, 0.1248, 0.1248, 1.0, 0.1248, 0.1248, 0.1248, 1.0, 0.3564, 0.3564, 0.3564, 1.0, 0.3564, 0.3564, 0.3564, 1.0, 0.1248, 0.1248, 0.1248, 1.0, 0.3564, 0.3564, 0.3564, 1.0, 0.3564, 0.3564, 0.3564, 1.0, 0.1248, 0.1248, 0.1248, 1.0, 0.1248, 0.1248, 0.1248, 1.0, 0.1248, 0.1248, 0.1248, 1.0, 0.3564, 0.3564, 0.3564, 1.0, 0.3564, 0.3564, 0.3564, 1.0, 0.1248, 0.1248, 0.1248, 1.0, 0.1248, 0.1248, 0.1248, 1.0, 0.3564, 0.3564, 0.3564, 1.0, 0.3564, 0.3564, 0.3564, 1.0, 0.1248, 0.1248, 0.1248, 1.0, 0.1248, 0.1248, 0.1248, 1.0, 0.3564, 0.3564, 0.3564, 1.0, 0.3564, 0.3564, 0.3564, 1.0, 0.1248, 0.1248, 0.1248, 1.0, 0.3564, 0.3564, 0.3564, 1.0, 0.3564, 0.3564, 0.3564, 1.0, 0.1248, 0.1248, 0.1248, 1.0, 0.1248, 0.1248, 0.1248, 1.0, 0.3564, 0.3564, 0.3564, 1.0, 0.3564, 0.3564, 0.3564, 1.0, 0.1248, 0.1248, 0.1248, 1.0, 0.1248, 0.1248, 0.1248, 1.0, 0.3564, 0.3564, 0.3564, 1.0, 0.3564, 0.3564, 0.3564, 1.0, 0.1248, 0.1248, 0.1248, 1.0, 0.1248, 0.1248, 0.1248, 1.0, 0.3564, 0.3564, 0.3564, 1.0, 0.3564, 0.3564, 0.3564, 1.0, 0.1248, 0.1248, 0.1248, 1.0, 0.1248, 0.1248, 0.1248, 1.0, 0.1248, 0.1248, 0.1248, 1.0, 0.3564, 0.3564, 0.3564, 1.0, 0.3564, 0.3564, 0.3564, 1.0, 0.1248, 0.1248, 0.1248, 1.0, 0.3564, 0.3564, 0.3564, 1.0, 0.3564, 0.3564, 0.3564, 1.0, 0.1248, 0.1248, 0.1248, 1.0, 0.1248, 0.1248, 0.1248, 1.0, 0.3564, 0.3564, 0.3564, 1.0, 0.3564, 0.3564, 0.3564, 1.0, 0.1248, 0.1248, 0.1248, 1.0, 0.1248, 0.1248, 0.1248, 1.0, 0.1248, 0.1248, 0.1248, 1.0, 0.3564, 0.3564, 0.3564, 1.0, 0.3564, 0.3564, 0.3564, 1.0, 0.1248, 0.1248, 0.1248, 1.0, 0.3564, 0.3564, 0.3564, 1.0, 0.3564, 0.3564, 0.3564, 1.0, 0.1248, 0.1248, 0.1248, 1.0, 0.3564, 0.3564, 0.3564, 1.0, 0.3564, 0.3564, 0.3564, 1.0, 0.3564, 0.3564, 0.3564, 1.0, 0.3564, 0.3564, 0.3564, 1.0, 0.3564, 0.3564, 0.3564, 1.0, 0.3564, 0.3564, 0.3564, 1.0, 0.3564, 0.3564, 0.3564, 1.0, 0.3564, 0.3564, 0.3564, 1.0, 0.3564, 0.3564, 0.3564, 1.0, 0.3564, 0.3564, 0.3564, 1.0, 0.3564, 0.3564, 0.3564, 1.0, 0.3564, 0.3564, 0.3564, 1.0, 0.3564, 0.3564, 0.3564, 1.0, 0.3564, 0.3564, 0.3564, 1.0, 0.3564, 0.3564, 0.3564, 1.0, 0.3564, 0.3564, 0.3564, 1.0, 0.3564, 0.3564, 0.3564, 1.0, 0.3564, 0.3564, 0.3564, 1.0, 0.3564, 0.3564, 0.3564, 1.0, 0.3564, 0.3564, 0.3564, 1.0, 0.3564, 0.3564, 0.3564, 1.0, 0.3564, 0.3564, 0.3564, 1.0, 0.3564, 0.3564, 0.3564, 1.0, 0.3564, 0.3564, 0.3564, 1.0, 0.3564, 0.3564, 0.3564, 1.0, 0.3564, 0.3564, 0.3564, 1.0, 0.3564, 0.3564, 0.3564, 1.0, 0.3564, 0.3564, 0.3564, 1.0, 0.3564, 0.3564, 0.3564, 1.0, 0.3564, 0.3564, 0.3564, 1.0, 0.3564, 0.3564, 0.3564, 1.0, 0.3564, 0.3564, 0.3564, 1.0, 0.3564, 0.3564, 0.3564, 1.0, 0.3564, 0.3564, 0.3564, 1.0, 0.3564, 0.3564, 0.3564, 1.0, 0.3564, 0.3564, 0.3564, 1.0, 0.3564, 0.3564, 0.3564, 1.0, 0.3564, 0.3564, 0.3564, 1.0, 0.3564, 0.3564, 0.3564, 1.0, 0.3564, 0.3564, 0.3564, 1.0, 0.3564, 0.3564, 0.3564, 1.0, 0.3564, 0.3564, 0.3564, 1.0, 0.3564, 0.3564, 0.3564, 1.0, 0.3564, 0.3564, 0.3564, 1.0, 0.3564, 0.3564, 0.3564, 1.0, 0.3564, 0.3564, 0.3564, 1.0, 0.3564, 0.3564, 0.3564, 1.0, 0.3564, 0.3564, 0.3564, 1.0, 0.3564, 0.3564, 0.3564, 1.0, 0.3564, 0.3564, 0.3564, 1.0, 0.3564, 0.3564, 0.3564, 1.0, 0.3564, 0.3564, 0.3564, 1.0, 0.3564, 0.3564, 0.3564, 1.0, 0.3564, 0.3564, 0.3564, 1.0, 0.3564, 0.3564, 0.3564, 1.0, 0.3564, 0.3564, 0.3564, 1.0, 0.3564, 0.3564, 0.3564, 1.0, 0.3564, 0.3564, 0.3564, 1.0, 0.3564, 0.3564, 0.3564, 1.0, 0.3564, 0.3564, 0.3564, 1.0, 0.3564, 0.3564, 0.3564, 1.0, 0.3564, 0.3564, 0.3564, 1.0, 0.3564, 0.3564, 0.3564, 1.0, 0.3564, 0.3564, 0.3564, 1.0, 0.3564, 0.3564, 0.3564, 1.0, 0.3564, 0.3564, 0.3564, 1.0, 0.3564, 0.3564, 0.3564, 1.0, 0.3564, 0.3564, 0.3564, 1.0, 0.3564, 0.3564, 0.3564, 1.0, 0.3564, 0.3564, 0.3564, 1.0, 0.3564, 0.3564, 0.3564, 1.0, 0.3564, 0.3564, 0.3564, 1.0, 0.3564, 0.3564, 0.3564, 1.0, 0.3564, 0.3564, 0.3564, 1.0, 0.3564, 0.3564, 0.3564, 1.0, 0.3564, 0.3564, 0.3564, 1.0, 0.3564, 0.3564, 0.3564, 1.0, 0.3564, 0.3564, 0.3564, 1.0, 0.3564, 0.3564, 0.3564, 1.0, 0.3564, 0.3564, 0.3564, 1.0, 0.3564, 0.3564, 0.3564, 1.0, 0.3564, 0.3564, 0.3564, 1.0, 0.3564, 0.3564, 0.3564, 1.0, 0.3564, 0.3564, 0.3564, 1.0, 1.0, 1.0, 1.0, 1.0, 0.491, 0.491, 0.491, 1.0, 0.491, 0.491, 0.491, 1.0, 1.0, 1.0, 1.0, 1.0])
me_plane_000.materials.append(mat_m4aka_v)
me_plane_000.use_remesh_preserve_volume = False
me_plane_000.use_remesh_preserve_attributes = False
me_plane_000.use_mirror_vertex_groups = False
me_plane_000.use_paint_bone_selection = False
me_plane_000.use_paint_mask_vertex = True
me_plane_000.update()
me_plane_002 = bpy.data.meshes.new('Plane.002')
me_plane_002.from_pydata([(48.42, -246.3, 81.73), (83.76, -246.3, 46.39), (48.42, -246.3, -85.5), (-48.13, -246.3, -85.5), (-96.4, -246.3, -1.887), (-83.47, -246.3, 46.39), (-48.13, -246.3, 81.73), (0.1451, 246.0, 96.22), (85.11, 246.0, 47.17), (85.11, 246.0, -50.94), (0.1451, 246.0, -100.0), (-97.96, 246.0, -1.887), (-48.91, 246.0, 83.08), (0.1451, -272.3, 59.12), (30.65, -272.3, 50.95), (52.98, -272.3, 28.62), (61.15, -272.3, -1.887), (52.98, -272.3, -32.39), (30.65, -272.3, -54.72), (0.1451, -272.3, -62.9), (-30.36, -272.3, -54.72), (-52.69, -272.3, -32.39), (-60.86, -272.3, -1.887), (-52.69, -272.3, 28.62), (-30.36, -272.3, 50.95), (0.1451, 273.0, 60.11), (31.14, 273.0, 51.8), (53.84, 273.0, 29.11), (62.14, 273.0, -1.887), (53.84, 273.0, -32.88), (31.14, 273.0, -55.58), (0.1451, 273.0, -63.88), (-30.85, 273.0, -55.58), (-53.55, 273.0, -32.88), (-61.85, 273.0, -1.887), (-53.55, 273.0, 29.11), (-30.85, 273.0, 51.8), (0.1451, -272.3, 94.66), (48.42, -272.3, 81.73), (83.76, -272.3, 46.39), (96.69, -272.3, -1.887), (83.76, -272.3, -50.16), (48.42, -272.3, -85.5), (0.1451, -272.3, -98.43), (-48.13, -272.3, -85.5), (-83.47, -272.3, -50.16), (-96.4, -272.3, -1.887), (-83.47, -272.3, 46.39), (-48.13, -272.3, 81.73), (0.1451, 273.0, 96.22), (49.2, 273.0, 83.08), (85.11, 273.0, 47.17), (98.25, 273.0, -1.887), (85.11, 273.0, -50.94), (49.2, 273.0, -86.85), (0.1451, 273.0, -100.0), (-48.91, 273.0, -86.85), (-84.82, 273.0, -50.94), (-97.96, 273.0, -1.887), (-84.82, 273.0, 47.17), (-48.91, 273.0, 83.08), (0.1451, -246.3, 94.66), (96.69, -246.3, -1.887), (83.76, -246.3, -50.16), (0.1451, -246.3, -98.43), (-83.47, -246.3, -50.16), (49.2, 246.0, 83.08), (98.25, 246.0, -1.887), (49.2, 246.0, -86.85), (-48.91, 246.0, -86.85), (-84.82, 246.0, -50.94), (-84.82, 246.0, 47.17)], [], [(63, 42, 2), (71, 58, 11), (18, 16, 24), (6, 37, 61), (0, 39, 1), (65, 46, 4), (2, 43, 64), (1, 40, 62), (4, 47, 5), (64, 44, 3), (62, 41, 63), (5, 48, 6), (61, 38, 0), (3, 45, 65), (32, 34, 26), (69, 55, 10), (9, 52, 67), (12, 59, 71), (66, 49, 7), (70, 56, 69), (68, 53, 9), (7, 60, 12), (8, 50, 66), (11, 57, 70), (10, 54, 68), (67, 51, 8), (13, 38, 37), (15, 38, 14), (16, 39, 15), (16, 41, 40), (17, 42, 41), (19, 42, 18), (20, 43, 19), (20, 45, 44), (21, 46, 45), (23, 46, 22), (23, 48, 47), (13, 48, 24), (25, 50, 26), (27, 50, 51), (28, 51, 52), (28, 53, 29), (30, 53, 54), (30, 55, 31), (31, 56, 32), (33, 56, 57), (33, 58, 34), (35, 58, 59), (35, 60, 36), (25, 60, 49), (63, 41, 42), (71, 59, 58), (16, 15, 14), (14, 13, 24), (24, 23, 22), (22, 21, 20), (20, 19, 18), (18, 17, 16), (16, 14, 24), (24, 22, 20), (20, 18, 24), (6, 48, 37), (0, 38, 39), (65, 45, 46), (2, 42, 43), (1, 39, 40), (4, 46, 47), (64, 43, 44), (62, 40, 41), (5, 47, 48), (61, 37, 38), (3, 44, 45), (34, 35, 36), (36, 25, 26), (26, 27, 28), (28, 29, 26), (29, 30, 26), (30, 31, 32), (32, 33, 34), (34, 36, 26), (30, 32, 26), (69, 56, 55), (9, 53, 52), (12, 60, 59), (66, 50, 49), (70, 57, 56), (68, 54, 53), (7, 49, 60), (8, 51, 50), (11, 58, 57), (10, 55, 54), (67, 52, 51), (13, 14, 38), (15, 39, 38), (16, 40, 39), (16, 17, 41), (17, 18, 42), (19, 43, 42), (20, 44, 43), (20, 21, 45), (21, 22, 46), (23, 47, 46), (23, 24, 48), (13, 37, 48), (25, 49, 50), (27, 26, 50), (28, 27, 51), (28, 52, 53), (30, 29, 53), (30, 54, 55), (31, 55, 56), (33, 32, 56), (33, 57, 58), (35, 34, 58), (35, 59, 60), (25, 36, 60)])
_uv = me_plane_002.uv_layers.new(name='UVMap')
_uv.uv.foreach_set('vector', [0.8623, -0.258, 0.7091, -0.3142, 0.7091, -0.258, 2.013, 0.6045, 2.129, 0.4999, 2.013, 0.4999, 0.632, 0.3853, 0.7643, 0.4999, 0.3675, 0.6144, 0.2904, -0.258, 0.4998, -0.3142, 0.4998, -0.258, -1.016, 0.6812, -1.128, 0.6045, -1.016, 0.6045, -1.016, 0.3952, -1.128, 0.4999, -1.016, 0.4999, 0.7091, -0.258, 0.4998, -0.3142, 0.4998, -0.258, -1.016, 0.6045, -1.128, 0.4999, -1.016, 0.4999, -1.016, 0.4999, -1.128, 0.6045, -1.016, 0.6045, 0.4998, -0.258, 0.2904, -0.3142, 0.2904, -0.258, -1.016, 0.4999, -1.128, 0.3952, -1.016, 0.3952, -1.016, 0.6045, -1.128, 0.6812, -1.016, 0.6812, 0.4998, -0.258, 0.7091, -0.3142, 0.7091, -0.258, -1.016, 0.3186, -1.128, 0.3952, -1.016, 0.3952, 0.3675, 0.3853, 0.2352, 0.4999, 0.632, 0.6144, 0.2904, 1.257, 0.4998, 1.314, 0.4998, 1.257, 2.013, 0.3952, 2.129, 0.4999, 2.013, 0.4999, 0.2904, 1.257, 0.1372, 1.314, 0.1372, 1.257, 0.7091, 1.257, 0.4998, 1.314, 0.4998, 1.257, 0.1372, 1.257, 0.2904, 1.314, 0.2904, 1.257, 2.013, 0.3186, 2.129, 0.3952, 2.013, 0.3952, 0.4998, 1.257, 0.2904, 1.314, 0.2904, 1.257, 2.013, 0.6045, 2.129, 0.6812, 2.013, 0.6812, 2.013, 0.4999, 2.129, 0.3952, 2.013, 0.3952, 0.4998, 1.257, 0.7091, 1.314, 0.7091, 1.257, 2.013, 0.4999, 2.129, 0.6045, 2.013, 0.6045, 0.4998, 0.6322, 0.7091, 0.6812, 0.4998, 0.7092, 0.7289, 0.566, 0.7091, 0.6812, 0.632, 0.6144, 0.7643, 0.4999, 0.8623, 0.6045, 0.7289, 0.566, 0.7643, 0.4999, 0.8623, 0.3952, 0.9184, 0.4999, 0.7289, 0.4337, 0.7091, 0.3186, 0.8623, 0.3952, 0.4998, 0.3676, 0.7091, 0.3186, 0.632, 0.3853, 0.3675, 0.3853, 0.4998, 0.2905, 0.4998, 0.3676, 0.3675, 0.3853, 0.1372, 0.3952, 0.2904, 0.3186, 0.2706, 0.4337, 0.08108, 0.4999, 0.1372, 0.3952, 0.2706, 0.566, 0.08108, 0.4999, 0.2352, 0.4999, 0.2706, 0.566, 0.2904, 0.6812, 0.1372, 0.6045, 0.4998, 0.6322, 0.2904, 0.6812, 0.3675, 0.6144, 0.4998, 0.6322, 0.7091, 0.6812, 0.632, 0.6144, 0.7289, 0.566, 0.7091, 0.6812, 0.8623, 0.6045, 0.7643, 0.4999, 0.8623, 0.6045, 0.9184, 0.4999, 0.7643, 0.4999, 0.8623, 0.3952, 0.7289, 0.4337, 0.632, 0.3853, 0.8623, 0.3952, 0.7091, 0.3186, 0.632, 0.3853, 0.4998, 0.2905, 0.4998, 0.3676, 0.4998, 0.3676, 0.2904, 0.3186, 0.3675, 0.3853, 0.2706, 0.4337, 0.2904, 0.3186, 0.1372, 0.3952, 0.2706, 0.4337, 0.08108, 0.4999, 0.2352, 0.4999, 0.2706, 0.566, 0.08108, 0.4999, 0.1372, 0.6045, 0.2706, 0.566, 0.2904, 0.6812, 0.3675, 0.6144, 0.4998, 0.6322, 0.2904, 0.6812, 0.4998, 0.7092, 0.8623, -0.258, 0.8623, -0.3142, 0.7091, -0.3142, 2.013, 0.6045, 2.129, 0.6045, 2.129, 0.4999, 0.7643, 0.4999, 0.7289, 0.566, 0.632, 0.6144, 0.632, 0.6144, 0.4998, 0.6322, 0.3675, 0.6144, 0.3675, 0.6144, 0.2706, 0.566, 0.2352, 0.4999, 0.2352, 0.4999, 0.2706, 0.4337, 0.3675, 0.3853, 0.3675, 0.3853, 0.4998, 0.3676, 0.632, 0.3853, 0.632, 0.3853, 0.7289, 0.4337, 0.7643, 0.4999, 0.7643, 0.4999, 0.632, 0.6144, 0.3675, 0.6144, 0.3675, 0.6144, 0.2352, 0.4999, 0.3675, 0.3853, 0.3675, 0.3853, 0.632, 0.3853, 0.3675, 0.6144, 0.2904, -0.258, 0.2904, -0.3142, 0.4998, -0.3142, -1.016, 0.6812, -1.128, 0.6812, -1.128, 0.6045, -1.016, 0.3952, -1.128, 0.3952, -1.128, 0.4999, 0.7091, -0.258, 0.7091, -0.3142, 0.4998, -0.3142, -1.016, 0.6045, -1.128, 0.6045, -1.128, 0.4999, -1.016, 0.4999, -1.128, 0.4999, -1.128, 0.6045, 0.4998, -0.258, 0.4998, -0.3142, 0.2904, -0.3142, -1.016, 0.4999, -1.128, 0.4999, -1.128, 0.3952, -1.016, 0.6045, -1.128, 0.6045, -1.128, 0.6812, 0.4998, -0.258, 0.4998, -0.3142, 0.7091, -0.3142, -1.016, 0.3186, -1.128, 0.3186, -1.128, 0.3952, 0.2352, 0.4999, 0.2706, 0.566, 0.3675, 0.6144, 0.3675, 0.6144, 0.4998, 0.6322, 0.632, 0.6144, 0.632, 0.6144, 0.7289, 0.566, 0.7643, 0.4999, 0.7643, 0.4999, 0.7289, 0.4337, 0.632, 0.6144, 0.7289, 0.4337, 0.632, 0.3853, 0.632, 0.6144, 0.632, 0.3853, 0.4998, 0.3676, 0.3675, 0.3853, 0.3675, 0.3853, 0.2706, 0.4337, 0.2352, 0.4999, 0.2352, 0.4999, 0.3675, 0.6144, 0.632, 0.6144, 0.632, 0.3853, 0.3675, 0.3853, 0.632, 0.6144, 0.2904, 1.257, 0.2904, 1.314, 0.4998, 1.314, 2.013, 0.3952, 2.129, 0.3952, 2.129, 0.4999, 0.2904, 1.257, 0.2904, 1.314, 0.1372, 1.314, 0.7091, 1.257, 0.7091, 1.314, 0.4998, 1.314, 0.1372, 1.257, 0.1372, 1.314, 0.2904, 1.314, 2.013, 0.3186, 2.129, 0.3186, 2.129, 0.3952, 0.4998, 1.257, 0.4998, 1.314, 0.2904, 1.314, 2.013, 0.6045, 2.129, 0.6045, 2.129, 0.6812, 2.013, 0.4999, 2.129, 0.4999, 2.129, 0.3952, 0.4998, 1.257, 0.4998, 1.314, 0.7091, 1.314, 2.013, 0.4999, 2.129, 0.4999, 2.129, 0.6045, 0.4998, 0.6322, 0.632, 0.6144, 0.7091, 0.6812, 0.7289, 0.566, 0.8623, 0.6045, 0.7091, 0.6812, 0.7643, 0.4999, 0.9184, 0.4999, 0.8623, 0.6045, 0.7643, 0.4999, 0.7289, 0.4337, 0.8623, 0.3952, 0.7289, 0.4337, 0.632, 0.3853, 0.7091, 0.3186, 0.4998, 0.3676, 0.4998, 0.2905, 0.7091, 0.3186, 0.3675, 0.3853, 0.2904, 0.3186, 0.4998, 0.2905, 0.3675, 0.3853, 0.2706, 0.4337, 0.1372, 0.3952, 0.2706, 0.4337, 0.2352, 0.4999, 0.08108, 0.4999, 0.2706, 0.566, 0.1372, 0.6045, 0.08108, 0.4999, 0.2706, 0.566, 0.3675, 0.6144, 0.2904, 0.6812, 0.4998, 0.6322, 0.4998, 0.7092, 0.2904, 0.6812, 0.4998, 0.6322, 0.4998, 0.7092, 0.7091, 0.6812, 0.7289, 0.566, 0.632, 0.6144, 0.7091, 0.6812, 0.7643, 0.4999, 0.7289, 0.566, 0.8623, 0.6045, 0.7643, 0.4999, 0.9184, 0.4999, 0.8623, 0.3952, 0.632, 0.3853, 0.7289, 0.4337, 0.8623, 0.3952, 0.632, 0.3853, 0.7091, 0.3186, 0.4998, 0.2905, 0.4998, 0.3676, 0.4998, 0.2905, 0.2904, 0.3186, 0.2706, 0.4337, 0.3675, 0.3853, 0.2904, 0.3186, 0.2706, 0.4337, 0.1372, 0.3952, 0.08108, 0.4999, 0.2706, 0.566, 0.2352, 0.4999, 0.08108, 0.4999, 0.2706, 0.566, 0.1372, 0.6045, 0.2904, 0.6812, 0.4998, 0.6322, 0.3675, 0.6144, 0.2904, 0.6812])
_ca = me_plane_002.color_attributes.new('Col', 'BYTE_COLOR', 'CORNER')
_ca.data.foreach_set('color', [0.1248, 0.1248, 0.1248, 1.0, 0.552, 0.552, 0.552, 1.0, 0.1248, 0.1248, 0.1248, 1.0, 0.1248, 0.1248, 0.1248, 1.0, 0.552, 0.552, 0.552, 1.0, 0.1248, 0.1248, 0.1248, 1.0, 1.0, 1.0, 1.0, 1.0, 1.0, 1.0, 1.0, 1.0, 1.0, 1.0, 1.0, 1.0, 0.1248, 0.1248, 0.1248, 1.0, 0.552, 0.552, 0.552, 1.0, 0.1248, 0.1248, 0.1248, 1.0, 0.1248, 0.1248, 0.1248, 1.0, 0.552, 0.552, 0.552, 1.0, 0.1248, 0.1248, 0.1248, 1.0, 0.1248, 0.1248, 0.1248, 1.0, 0.552, 0.552, 0.552, 1.0, 0.1248, 0.1248, 0.1248, 1.0, 0.1248, 0.1248, 0.1248, 1.0, 0.552, 0.552, 0.552, 1.0, 0.1248, 0.1248, 0.1248, 1.0, 0.1248, 0.1248, 0.1248, 1.0, 0.552, 0.552, 0.552, 1.0, 0.1248, 0.1248, 0.1248, 1.0, 0.1248, 0.1248, 0.1248, 1.0, 0.552, 0.552, 0.552, 1.0, 0.1248, 0.1248, 0.1248, 1.0, 0.1248, 0.1248, 0.1248, 1.0, 0.552, 0.552, 0.552, 1.0, 0.1248, 0.1248, 0.1248, 1.0, 0.1248, 0.1248, 0.1248, 1.0, 0.552, 0.552, 0.552, 1.0, 0.1248, 0.1248, 0.1248, 1.0, 0.1248, 0.1248, 0.1248, 1.0, 0.552, 0.552, 0.552, 1.0, 0.1248, 0.1248, 0.1248, 1.0, 0.1248, 0.1248, 0.1248, 1.0, 0.552, 0.552, 0.552, 1.0, 0.1248, 0.1248, 0.1248, 1.0, 0.1248, 0.1248, 0.1248, 1.0, 0.552, 0.552, 0.552, 1.0, 0.1248, 0.1248, 0.1248, 1.0, 1.0, 1.0, 1.0, 1.0, 1.0, 1.0, 1.0, 1.0, 1.0, 1.0, 1.0, 1.0, 0.1248, 0.1248, 0.1248, 1.0, 0.552, 0.552, 0.552, 1.0, 0.1248, 0.1248, 0.1248, 1.0, 0.1248, 0.1248, 0.1248, 1.0, 0.552, 0.552, 0.552, 1.0, 0.1248, 0.1248, 0.1248, 1.0, 0.1248, 0.1248, 0.1248, 1.0, 0.552, 0.552, 0.552, 1.0, 0.1248, 0.1248, 0.1248, 1.0, 0.1248, 0.1248, 0.1248, 1.0, 0.552, 0.552, 0.552, 1.0, 0.1248, 0.1248, 0.1248, 1.0, 0.1248, 0.1248, 0.1248, 1.0, 0.552, 0.552, 0.552, 1.0, 0.1248, 0.1248, 0.1248, 1.0, 0.1248, 0.1248, 0.1248, 1.0, 0.552, 0.552, 0.552, 1.0, 0.1248, 0.1248, 0.1248, 1.0, 0.1248, 0.1248, 0.1248, 1.0, 0.552, 0.552, 0.552, 1.0, 0.1248, 0.1248, 0.1248, 1.0, 0.1248, 0.1248, 0.1248, 1.0, 0.552, 0.552, 0.552, 1.0, 0.1248, 0.1248, 0.1248, 1.0, 0.1248, 0.1248, 0.1248, 1.0, 0.552, 0.552, 0.552, 1.0, 0.1248, 0.1248, 0.1248, 1.0, 0.1248, 0.1248, 0.1248, 1.0, 0.552, 0.552, 0.552, 1.0, 0.1248, 0.1248, 0.1248, 1.0, 0.1248, 0.1248, 0.1248, 1.0, 0.552, 0.552, 0.552, 1.0, 0.1248, 0.1248, 0.1248, 1.0, 1.0, 1.0, 1.0, 1.0, 0.552, 0.552, 0.552, 1.0, 0.552, 0.552, 0.552, 1.0, 1.0, 1.0, 1.0, 1.0, 0.552, 0.552, 0.552, 1.0, 1.0, 1.0, 1.0, 1.0, 1.0, 1.0, 1.0, 1.0, 0.552, 0.552, 0.552, 1.0, 1.0, 1.0, 1.0, 1.0, 1.0, 1.0, 1.0, 1.0, 0.552, 0.552, 0.552, 1.0, 0.552, 0.552, 0.552, 1.0, 1.0, 1.0, 1.0, 1.0, 0.552, 0.552, 0.552, 1.0, 0.552, 0.552, 0.552, 1.0, 1.0, 1.0, 1.0, 1.0, 0.552, 0.552, 0.552, 1.0, 1.0, 1.0, 1.0, 1.0, 1.0, 1.0, 1.0, 1.0, 0.552, 0.552, 0.552, 1.0, 1.0, 1.0, 1.0, 1.0, 1.0, 1.0, 1.0, 1.0, 0.552, 0.552, 0.552, 1.0, 0.552, 0.552, 0.552, 1.0, 1.0, 1.0, 1.0, 1.0, 0.552, 0.552, 0.552, 1.0, 0.552, 0.552, 0.552, 1.0, 1.0, 1.0, 1.0, 1.0, 0.552, 0.552, 0.552, 1.0, 1.0, 1.0, 1.0, 1.0, 1.0, 1.0, 1.0, 1.0, 0.552, 0.552, 0.552, 1.0, 0.552, 0.552, 0.552, 1.0, 1.0, 1.0, 1.0, 1.0, 0.552, 0.552, 0.552, 1.0, 1.0, 1.0, 1.0, 1.0, 1.0, 1.0, 1.0, 1.0, 0.552, 0.552, 0.552, 1.0, 1.0, 1.0, 1.0, 1.0, 1.0, 1.0, 1.0, 1.0, 0.552, 0.552, 0.552, 1.0, 0.552, 0.552, 0.552, 1.0, 1.0, 1.0, 1.0, 1.0, 0.552, 0.552, 0.552, 1.0, 0.552, 0.552, 0.552, 1.0, 1.0, 1.0, 1.0, 1.0, 0.552, 0.552, 0.552, 1.0, 1.0, 1.0, 1.0, 1.0, 1.0, 1.0, 1.0, 1.0, 0.552, 0.552, 0.552, 1.0, 0.552, 0.552, 0.552, 1.0, 1.0, 1.0, 1.0, 1.0, 0.552, 0.552, 0.552, 1.0, 1.0, 1.0, 1.0, 1.0, 1.0, 1.0, 1.0, 1.0, 0.552, 0.552, 0.552, 1.0, 1.0, 1.0, 1.0, 1.0, 1.0, 1.0, 1.0, 1.0, 0.552, 0.552, 0.552, 1.0, 0.552, 0.552, 0.552, 1.0, 1.0, 1.0, 1.0, 1.0, 0.552, 0.552, 0.552, 1.0, 1.0, 1.0, 1.0, 1.0, 1.0, 1.0, 1.0, 1.0, 0.552, 0.552, 0.552, 1.0, 0.552, 0.552, 0.552, 1.0, 1.0, 1.0, 1.0, 1.0, 0.552, 0.552, 0.552, 1.0, 1.0, 1.0, 1.0, 1.0, 1.0, 1.0, 1.0, 1.0, 0.552, 0.552, 0.552, 1.0, 0.552, 0.552, 0.552, 1.0, 0.1248, 0.1248, 0.1248, 1.0, 0.552, 0.552, 0.552, 1.0, 0.552, 0.552, 0.552, 1.0, 0.1248, 0.1248, 0.1248, 1.0, 0.552, 0.552, 0.552, 1.0, 0.552, 0.552, 0.552, 1.0, 1.0, 1.0, 1.0, 1.0, 1.0, 1.0, 1.0, 1.0, 1.0, 1.0, 1.0, 1.0, 1.0, 1.0, 1.0, 1.0, 1.0, 1.0, 1.0, 1.0, 1.0, 1.0, 1.0, 1.0, 1.0, 1.0, 1.0, 1.0, 1.0, 1.0, 1.0, 1.0, 1.0, 1.0, 1.0, 1.0, 1.0, 1.0, 1.0, 1.0, 1.0, 1.0, 1.0, 1.0, 1.0, 1.0, 1.0, 1.0, 1.0, 1.0, 1.0, 1.0, 1.0, 1.0, 1.0, 1.0, 1.0, 1.0, 1.0, 1.0, 1.0, 1.0, 1.0, 1.0, 1.0, 1.0, 1.0, 1.0, 1.0, 1.0, 1.0, 1.0, 1.0, 1.0, 1.0, 1.0, 1.0, 1.0, 1.0, 1.0, 1.0, 1.0, 1.0, 1.0, 1.0, 1.0, 1.0, 1.0, 1.0, 1.0, 1.0, 1.0, 1.0, 1.0, 1.0, 1.0, 1.0, 1.0, 1.0, 1.0, 1.0, 1.0, 1.0, 1.0, 1.0, 1.0, 1.0, 1.0, 0.1248, 0.1248, 0.1248, 1.0, 0.552, 0.552, 0.552, 1.0, 0.552, 0.552, 0.552, 1.0, 0.1248, 0.1248, 0.1248, 1.0, 0.552, 0.552, 0.552, 1.0, 0.552, 0.552, 0.552, 1.0, 0.1248, 0.1248, 0.1248, 1.0, 0.552, 0.552, 0.552, 1.0, 0.552, 0.552, 0.552, 1.0, 0.1248, 0.1248, 0.1248, 1.0, 0.552, 0.552, 0.552, 1.0, 0.552, 0.552, 0.552, 1.0, 0.1248, 0.1248, 0.1248, 1.0, 0.552, 0.552, 0.552, 1.0, 0.552, 0.552, 0.552, 1.0, 0.1248, 0.1248, 0.1248, 1.0, 0.552, 0.552, 0.552, 1.0, 0.552, 0.552, 0.552, 1.0, 0.1248, 0.1248, 0.1248, 1.0, 0.552, 0.552, 0.552, 1.0, 0.552, 0.552, 0.552, 1.0, 0.1248, 0.1248, 0.1248, 1.0, 0.552, 0.552, 0.552, 1.0, 0.552, 0.552, 0.552, 1.0, 0.1248, 0.1248, 0.1248, 1.0, 0.552, 0.552, 0.552, 1.0, 0.552, 0.552, 0.552, 1.0, 0.1248, 0.1248, 0.1248, 1.0, 0.552, 0.552, 0.552, 1.0, 0.552, 0.552, 0.552, 1.0, 0.1248, 0.1248, 0.1248, 1.0, 0.552, 0.552, 0.552, 1.0, 0.552, 0.552, 0.552, 1.0, 1.0, 1.0, 1.0, 1.0, 1.0, 1.0, 1.0, 1.0, 1.0, 1.0, 1.0, 1.0, 1.0, 1.0, 1.0, 1.0, 1.0, 1.0, 1.0, 1.0, 1.0, 1.0, 1.0, 1.0, 1.0, 1.0, 1.0, 1.0, 1.0, 1.0, 1.0, 1.0, 1.0, 1.0, 1.0, 1.0, 1.0, 1.0, 1.0, 1.0, 1.0, 1.0, 1.0, 1.0, 1.0, 1.0, 1.0, 1.0, 1.0, 1.0, 1.0, 1.0, 1.0, 1.0, 1.0, 1.0, 1.0, 1.0, 1.0, 1.0, 1.0, 1.0, 1.0, 1.0, 1.0, 1.0, 1.0, 1.0, 1.0, 1.0, 1.0, 1.0, 1.0, 1.0, 1.0, 1.0, 1.0, 1.0, 1.0, 1.0, 1.0, 1.0, 1.0, 1.0, 1.0, 1.0, 1.0, 1.0, 1.0, 1.0, 1.0, 1.0, 1.0, 1.0, 1.0, 1.0, 1.0, 1.0, 1.0, 1.0, 1.0, 1.0, 1.0, 1.0, 1.0, 1.0, 1.0, 1.0, 0.1248, 0.1248, 0.1248, 1.0, 0.552, 0.552, 0.552, 1.0, 0.552, 0.552, 0.552, 1.0, 0.1248, 0.1248, 0.1248, 1.0, 0.552, 0.552, 0.552, 1.0, 0.552, 0.552, 0.552, 1.0, 0.1248, 0.1248, 0.1248, 1.0, 0.552, 0.552, 0.552, 1.0, 0.552, 0.552, 0.552, 1.0, 0.1248, 0.1248, 0.1248, 1.0, 0.552, 0.552, 0.552, 1.0, 0.552, 0.552, 0.552, 1.0, 0.1248, 0.1248, 0.1248, 1.0, 0.552, 0.552, 0.552, 1.0, 0.552, 0.552, 0.552, 1.0, 0.1248, 0.1248, 0.1248, 1.0, 0.552, 0.552, 0.552, 1.0, 0.552, 0.552, 0.552, 1.0, 0.1248, 0.1248, 0.1248, 1.0, 0.552, 0.552, 0.552, 1.0, 0.552, 0.552, 0.552, 1.0, 0.1248, 0.1248, 0.1248, 1.0, 0.552, 0.552, 0.552, 1.0, 0.552, 0.552, 0.552, 1.0, 0.1248, 0.1248, 0.1248, 1.0, 0.552, 0.552, 0.552, 1.0, 0.552, 0.552, 0.552, 1.0, 0.1248, 0.1248, 0.1248, 1.0, 0.552, 0.552, 0.552, 1.0, 0.552, 0.552, 0.552, 1.0, 0.1248, 0.1248, 0.1248, 1.0, 0.552, 0.552, 0.552, 1.0, 0.552, 0.552, 0.552, 1.0, 1.0, 1.0, 1.0, 1.0, 1.0, 1.0, 1.0, 1.0, 0.552, 0.552, 0.552, 1.0, 1.0, 1.0, 1.0, 1.0, 0.552, 0.552, 0.552, 1.0, 0.552, 0.552, 0.552, 1.0, 1.0, 1.0, 1.0, 1.0, 0.552, 0.552, 0.552, 1.0, 0.552, 0.552, 0.552, 1.0, 1.0, 1.0, 1.0, 1.0, 1.0, 1.0, 1.0, 1.0, 0.552, 0.552, 0.552, 1.0, 1.0, 1.0, 1.0, 1.0, 1.0, 1.0, 1.0, 1.0, 0.552, 0.552, 0.552, 1.0, 1.0, 1.0, 1.0, 1.0, 0.552, 0.552, 0.552, 1.0, 0.552, 0.552, 0.552, 1.0, 1.0, 1.0, 1.0, 1.0, 0.552, 0.552, 0.552, 1.0, 0.552, 0.552, 0.552, 1.0, 1.0, 1.0, 1.0, 1.0, 1.0, 1.0, 1.0, 1.0, 0.552, 0.552, 0.552, 1.0, 1.0, 1.0, 1.0, 1.0, 1.0, 1.0, 1.0, 1.0, 0.552, 0.552, 0.552, 1.0, 1.0, 1.0, 1.0, 1.0, 0.552, 0.552, 0.552, 1.0, 0.552, 0.552, 0.552, 1.0, 1.0, 1.0, 1.0, 1.0, 1.0, 1.0, 1.0, 1.0, 0.552, 0.552, 0.552, 1.0, 1.0, 1.0, 1.0, 1.0, 0.552, 0.552, 0.552, 1.0, 0.552, 0.552, 0.552, 1.0, 1.0, 1.0, 1.0, 1.0, 0.552, 0.552, 0.552, 1.0, 0.552, 0.552, 0.552, 1.0, 1.0, 1.0, 1.0, 1.0, 1.0, 1.0, 1.0, 1.0, 0.552, 0.552, 0.552, 1.0, 1.0, 1.0, 1.0, 1.0, 1.0, 1.0, 1.0, 1.0, 0.552, 0.552, 0.552, 1.0, 1.0, 1.0, 1.0, 1.0, 0.552, 0.552, 0.552, 1.0, 0.552, 0.552, 0.552, 1.0, 1.0, 1.0, 1.0, 1.0, 1.0, 1.0, 1.0, 1.0, 0.552, 0.552, 0.552, 1.0, 1.0, 1.0, 1.0, 1.0, 0.552, 0.552, 0.552, 1.0, 0.552, 0.552, 0.552, 1.0, 1.0, 1.0, 1.0, 1.0, 0.552, 0.552, 0.552, 1.0, 0.552, 0.552, 0.552, 1.0, 1.0, 1.0, 1.0, 1.0, 1.0, 1.0, 1.0, 1.0, 0.552, 0.552, 0.552, 1.0, 1.0, 1.0, 1.0, 1.0, 0.552, 0.552, 0.552, 1.0, 0.552, 0.552, 0.552, 1.0, 1.0, 1.0, 1.0, 1.0, 1.0, 1.0, 1.0, 1.0, 0.552, 0.552, 0.552, 1.0, 1.0, 1.0, 1.0, 1.0, 0.552, 0.552, 0.552, 1.0, 0.552, 0.552, 0.552, 1.0, 1.0, 1.0, 1.0, 1.0, 1.0, 1.0, 1.0, 1.0, 0.552, 0.552, 0.552, 1.0])
me_plane_002.materials.append(mat_m1metal_v)
me_plane_002.use_remesh_preserve_volume = False
me_plane_002.use_remesh_preserve_attributes = False
me_plane_002.use_mirror_vertex_groups = False
me_plane_002.use_paint_bone_selection = False
me_plane_002.use_paint_mask_vertex = True
me_plane_002.update()

# ---- objects
ob_main_001 = bpy.data.objects.new('MAIN.001', me_plane_000)
ob_main = bpy.data.objects.new('MAIN', me_plane_002)

# ---- transforms, parenting, visibility, modifiers, constraints
ob_main_001.location = (0.0, 0.0, 0.0)
ob_main_001.lineart.crease_threshold = 0.0
ob_main.location = (0.0, 0.0, 0.0)
ob_main.lineart.crease_threshold = 0.0

# ---- collection membership
col_collection_1.objects.link(ob_main_001)
col_collection_1.objects.link(ob_main)

# ---- scene / render settings (as saved in the file)
scene.frame_start = 1; scene.frame_end = 250; scene.frame_set(2)
scene.render.engine = 'BLENDER_EEVEE_NEXT'
scene.render.resolution_percentage = 50
scene.render.dither_intensity = 0.0
scene.cycles.use_denoising = False
scene.cycles.samples = 128
scene.cycles.sampling_pattern = 'TABULATED_SOBOL'
scene.cycles.use_adaptive_sampling = False
scene.cycles.use_light_tree = False
scene.view_settings.view_transform = 'Standard'
bpy.context.view_layer.update()

# ---- added for rendering (the .blend has no active camera and no usable light): camera, sun
cam_auto = bpy.data.cameras.new('AutoCamera')
cam_auto.lens = 50.0
cam_auto.sensor_width = 36.0
cam_auto.clip_end = 14499.3
ob_auto_camera = bpy.data.objects.new('AutoCamera', cam_auto)
scene.collection.objects.link(ob_auto_camera)
ob_auto_camera.location = (825.996, -991.05, 663.278)
ob_auto_camera.rotation_euler = (1.09748, -7.21219e-08, 0.694738)
scene.camera = ob_auto_camera
light_auto_sun = bpy.data.lights.new('AutoSun', 'SUN')
light_auto_sun.energy = 3.0
light_auto_sun.angle = 0.0523599
ob_auto_sun = bpy.data.objects.new('AutoSun', light_auto_sun)
scene.collection.objects.link(ob_auto_sun)
ob_auto_sun.rotation_euler = (0.872665, 0.174533, 0.523599)
bpy.context.view_layer.update()
